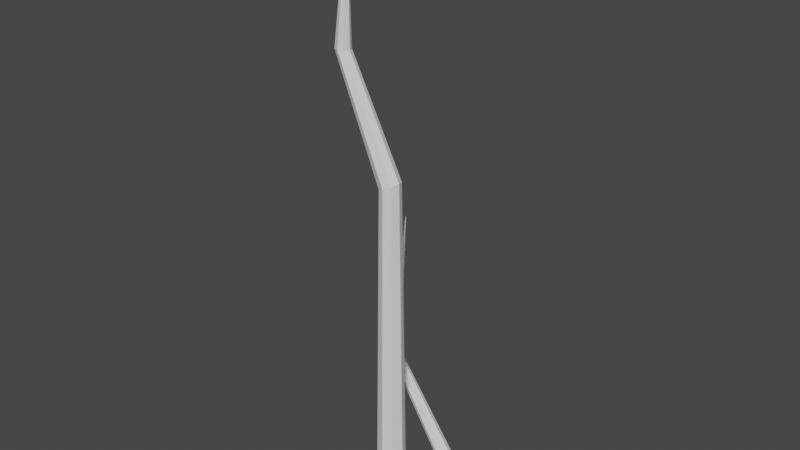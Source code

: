 # Source: Tree_4LOD1.blend  (saved by Blender 3.2.14; exported with 4.5.12 LTS)
import bpy
from mathutils import Matrix  # noqa: F401  (used for matrix-valued properties, if any)

bpy.ops.wm.read_factory_settings(use_empty=True)
scene = bpy.context.scene
scene.name = 'Scene'

# ---- collections
col_collection = bpy.data.collections.new('Collection'); scene.collection.children.link(col_collection)

# ---- world
world_world = bpy.data.worlds.new('World'); scene.world = world_world
world_world.use_nodes = True; world_world.node_tree.nodes.clear()
_N = world_world.node_tree.nodes; _L = world_world.node_tree.links
n0 = _N.new('ShaderNodeOutputWorld'); n0.name = 'World Output'; n0.location = (300, 300)
n1 = _N.new('ShaderNodeBackground'); n1.name = 'Background'; n1.location = (10, 300)
n1.inputs[0].default_value = (0.05088, 0.05088, 0.05088, 1.0)
_L.new(n1.outputs[0], n0.inputs[0])
n0.is_active_output = True
world_world.color = (0.05088, 0.05088, 0.05088)
world_world.use_sun_shadow = False
world_world.sun_shadow_jitter_overblur = 0.0

# ---- meshes
me_cube_001 = bpy.data.meshes.new('Cube.001')
me_cube_001.from_pydata([(-0.105, -0.105, -0.15), (-0.084, -0.084, 0.15), (-0.105, 0.105, -0.15), (-0.084, 0.084, 0.15), (0.105, -0.105, -0.15), (0.084, -0.084, 0.15), (0.105, 0.105, -0.15), (0.084, 0.084, 0.15), (-0.15, 0.0, -0.15), (-0.12, 0.0, 0.15), (0.15, 0.0, -0.15), (0.12, 0.0, 0.15), (0.0, 0.15, -0.15), (0.0, 0.12, 0.15), (0.0, -0.15, -0.15), (0.0, -0.12, 0.15), (0.0, 0.0, -0.15), (-0.08001, 0.0, 2.913), (-0.056, 0.0588, 2.924), (7.314e-08, 0.084, 2.95), (0.056, 0.0588, 2.976), (0.08001, 0.0, 2.987), (0.056, -0.0588, 2.976), (7.314e-08, -0.084, 2.95), (-0.056, -0.0588, 2.924), (-0.4772, 0.0, 3.863), (-0.4587, 0.04116, 3.862), (-0.4157, 0.0588, 3.86), (-0.3726, 0.04116, 3.857), (-0.3542, 0.0, 3.856), (-0.3726, -0.04116, 3.857), (-0.4157, -0.0588, 3.86), (-0.4587, -0.04116, 3.862), (-0.3556, 0.0, 4.861), (-0.3554, 0.0004116, 4.86), (-0.355, 0.000588, 4.858), (-0.3545, 0.0004116, 4.855), (-0.3544, 0.0, 4.854), (-0.3545, -0.0004116, 4.855), (-0.355, -0.000588, 4.858), (-0.3554, -0.0004116, 4.86), (-0.355, 0.0, 4.858)], [], [(8, 9, 3, 2), (12, 13, 7, 6), (10, 11, 5, 4), (14, 15, 1, 0), (16, 10, 4, 14), (5, 11, 21, 22), (13, 3, 18, 19), (12, 6, 10, 16), (6, 7, 11, 10), (0, 1, 9, 8), (2, 12, 16, 8), (15, 5, 22, 23), (7, 13, 19, 20), (8, 16, 14, 0), (4, 5, 15, 14), (2, 3, 13, 12), (24, 23, 31, 32), (21, 20, 28, 29), (19, 18, 26, 27), (18, 17, 25, 26), (11, 7, 20, 21), (9, 1, 24, 17), (3, 9, 17, 18), (1, 15, 23, 24), (28, 27, 35, 36), (32, 31, 39, 40), (29, 28, 36, 37), (27, 26, 34, 35), (20, 19, 27, 28), (23, 22, 30, 31), (17, 24, 32, 25), (22, 21, 29, 30), (41, 33, 40, 39), (35, 34, 33, 41), (36, 35, 41, 37), (37, 41, 39, 38), (31, 30, 38, 39), (25, 32, 40, 33), (30, 29, 37, 38), (26, 25, 33, 34)])
_uv = me_cube_001.uv_layers.new(name='UVMap')
_uv.uv.foreach_set('vector', [0.375, 0.125, 0.625, 0.125, 0.625, 0.25, 0.375, 0.25, 0.375, 0.375, 0.625, 0.375, 0.625, 0.5, 0.375, 0.5, 0.375, 0.625, 0.625, 0.625, 0.625, 0.75, 0.375, 0.75, 0.375, 0.875, 0.625, 0.875, 0.625, 1.0, 0.375, 1.0, 0.25, 0.625, 0.375, 0.625, 0.375, 0.75, 0.25, 0.75, 0.625, 0.75, 0.625, 0.625, 0.625, 0.625, 0.625, 0.75, 0.625, 0.375, 0.625, 0.25, 0.625, 0.25, 0.625, 0.375, 0.25, 0.5, 0.375, 0.5, 0.375, 0.625, 0.25, 0.625, 0.375, 0.5, 0.625, 0.5, 0.625, 0.625, 0.375, 0.625, 0.375, 0.0, 0.625, 0.0, 0.625, 0.125, 0.375, 0.125, 0.125, 0.5, 0.25, 0.5, 0.25, 0.625, 0.125, 0.625, 0.625, 0.875, 0.625, 0.75, 0.625, 0.75, 0.625, 0.875, 0.625, 0.5, 0.625, 0.375, 0.625, 0.375, 0.625, 0.5, 0.125, 0.625, 0.25, 0.625, 0.25, 0.75, 0.125, 0.75, 0.375, 0.75, 0.625, 0.75, 0.625, 0.875, 0.375, 0.875, 0.375, 0.25, 0.625, 0.25, 0.625, 0.375, 0.375, 0.375, 0.625, 1.0, 0.625, 0.875, 0.625, 0.875, 0.625, 1.0, 0.625, 0.625, 0.625, 0.5, 0.625, 0.5, 0.625, 0.625, 0.625, 0.375, 0.625, 0.25, 0.625, 0.25, 0.625, 0.375, 0.625, 0.25, 0.625, 0.125, 0.625, 0.125, 0.625, 0.25, 0.625, 0.625, 0.625, 0.5, 0.625, 0.5, 0.625, 0.625, 0.625, 0.125, 0.625, 0.0, 0.625, 0.0, 0.625, 0.125, 0.625, 0.25, 0.625, 0.125, 0.625, 0.125, 0.625, 0.25, 0.625, 1.0, 0.625, 0.875, 0.625, 0.875, 0.625, 1.0, 0.625, 0.5, 0.625, 0.375, 0.625, 0.375, 0.625, 0.5, 0.625, 1.0, 0.625, 0.875, 0.625, 0.875, 0.625, 1.0, 0.625, 0.625, 0.625, 0.5, 0.625, 0.5, 0.625, 0.625, 0.625, 0.375, 0.625, 0.25, 0.625, 0.25, 0.625, 0.375, 0.625, 0.5, 0.625, 0.375, 0.625, 0.375, 0.625, 0.5, 0.625, 0.875, 0.625, 0.75, 0.625, 0.75, 0.625, 0.875, 0.625, 0.125, 0.625, 0.0, 0.625, 0.0, 0.625, 0.125, 0.625, 0.75, 0.625, 0.625, 0.625, 0.625, 0.625, 0.75, 0.75, 0.625, 0.875, 0.625, 0.875, 0.75, 0.75, 0.75, 0.75, 0.5, 0.875, 0.5, 0.875, 0.625, 0.75, 0.625, 0.625, 0.5, 0.75, 0.5, 0.75, 0.625, 0.625, 0.625, 0.625, 0.625, 0.75, 0.625, 0.75, 0.75, 0.625, 0.75, 0.625, 0.875, 0.625, 0.75, 0.625, 0.75, 0.625, 0.875, 0.625, 0.125, 0.625, 0.0, 0.625, 0.0, 0.625, 0.125, 0.625, 0.75, 0.625, 0.625, 0.625, 0.625, 0.625, 0.75, 0.625, 0.25, 0.625, 0.125, 0.625, 0.125, 0.625, 0.25])
me_cube_001.update()
me_cube_002 = bpy.data.meshes.new('Cube.002')
me_cube_002.from_pydata([(-0.09071, -0.03208, -0.1449), (-0.2766, -0.0468, -0.01019), (-0.06159, 0.04274, -0.139), (-0.2766, 0.0512, -0.01019), (-0.0557, -0.05422, -0.02466), (-0.1947, -0.0468, 0.04364), (-0.01814, 0.04276, -0.0162), (-0.1947, 0.0512, 0.04364), (-0.08843, 0.00196, -0.1608), (-0.2942, 0.002197, -0.02173), (-1.863e-09, 1.304e-08, 0.0), (-0.1772, 0.002197, 0.05517), (-0.03472, 0.05967, -0.06958), (-0.2357, 0.0722, 0.01672), (-0.08036, -0.05757, -0.07876), (-0.2357, -0.0678, 0.01672), (-0.05214, 0.0008157, -0.07301), (-0.8408, 0.0007266, 0.8464), (-0.8241, 0.03446, 0.8399), (-0.785, 0.04976, 0.8405), (-0.7459, 0.03652, 0.8482), (-0.7291, 0.003667, 0.8583), (-0.7459, -0.03006, 0.8648), (-0.785, -0.04536, 0.8641), (-0.8241, -0.03212, 0.8565), (-0.9162, 0.2894, 2.007), (-0.916, 0.2905, 2.004), (-0.9154, 0.291, 2.005), (-0.9149, 0.2906, 2.008), (-0.9147, 0.2895, 2.013), (-0.9149, 0.2884, 2.016), (-0.9154, 0.2879, 2.016), (-0.916, 0.2883, 2.012), (-0.9154, 0.2894, 2.01)], [], [(8, 9, 3, 2), (12, 13, 7, 6), (10, 11, 5, 4), (14, 15, 1, 0), (16, 10, 4, 14), (9, 1, 24, 17), (11, 7, 20, 21), (12, 6, 10, 16), (6, 7, 11, 10), (0, 1, 9, 8), (2, 12, 16, 8), (5, 11, 21, 22), (13, 3, 18, 19), (8, 16, 14, 0), (4, 5, 15, 14), (2, 3, 13, 12), (20, 19, 27, 28), (24, 23, 31, 32), (21, 20, 28, 29), (19, 18, 26, 27), (3, 9, 17, 18), (1, 15, 23, 24), (7, 13, 19, 20), (15, 5, 22, 23), (33, 25, 32, 31), (27, 26, 25, 33), (28, 27, 33, 29), (29, 33, 31, 30), (23, 22, 30, 31), (17, 24, 32, 25), (22, 21, 29, 30), (18, 17, 25, 26)])
_uv = me_cube_002.uv_layers.new(name='UVMap')
_uv.uv.foreach_set('vector', [0.375, 0.125, 0.625, 0.125, 0.625, 0.25, 0.375, 0.25, 0.375, 0.375, 0.625, 0.375, 0.625, 0.5, 0.375, 0.5, 0.375, 0.625, 0.625, 0.625, 0.625, 0.75, 0.375, 0.75, 0.375, 0.875, 0.625, 0.875, 0.625, 1.0, 0.375, 1.0, 0.25, 0.625, 0.375, 0.625, 0.375, 0.75, 0.25, 0.75, 0.625, 0.125, 0.625, 0.0, 0.625, 0.0, 0.625, 0.125, 0.625, 0.625, 0.625, 0.5, 0.625, 0.5, 0.625, 0.625, 0.25, 0.5, 0.375, 0.5, 0.375, 0.625, 0.25, 0.625, 0.375, 0.5, 0.625, 0.5, 0.625, 0.625, 0.375, 0.625, 0.375, 0.0, 0.625, 0.0, 0.625, 0.125, 0.375, 0.125, 0.125, 0.5, 0.25, 0.5, 0.25, 0.625, 0.125, 0.625, 0.625, 0.75, 0.625, 0.625, 0.625, 0.625, 0.625, 0.75, 0.625, 0.375, 0.625, 0.25, 0.625, 0.25, 0.625, 0.375, 0.125, 0.625, 0.25, 0.625, 0.25, 0.75, 0.125, 0.75, 0.375, 0.75, 0.625, 0.75, 0.625, 0.875, 0.375, 0.875, 0.375, 0.25, 0.625, 0.25, 0.625, 0.375, 0.375, 0.375, 0.625, 0.5, 0.625, 0.375, 0.625, 0.375, 0.625, 0.5, 0.625, 1.0, 0.625, 0.875, 0.625, 0.875, 0.625, 1.0, 0.625, 0.625, 0.625, 0.5, 0.625, 0.5, 0.625, 0.625, 0.625, 0.375, 0.625, 0.25, 0.625, 0.25, 0.625, 0.375, 0.625, 0.25, 0.625, 0.125, 0.625, 0.125, 0.625, 0.25, 0.625, 1.0, 0.625, 0.875, 0.625, 0.875, 0.625, 1.0, 0.625, 0.5, 0.625, 0.375, 0.625, 0.375, 0.625, 0.5, 0.625, 0.875, 0.625, 0.75, 0.625, 0.75, 0.625, 0.875, 0.75, 0.625, 0.875, 0.625, 0.875, 0.75, 0.75, 0.75, 0.75, 0.5, 0.875, 0.5, 0.875, 0.625, 0.75, 0.625, 0.625, 0.5, 0.75, 0.5, 0.75, 0.625, 0.625, 0.625, 0.625, 0.625, 0.75, 0.625, 0.75, 0.75, 0.625, 0.75, 0.625, 0.875, 0.625, 0.75, 0.625, 0.75, 0.625, 0.875, 0.625, 0.125, 0.625, 0.0, 0.625, 0.0, 0.625, 0.125, 0.625, 0.75, 0.625, 0.625, 0.625, 0.625, 0.625, 0.75, 0.625, 0.25, 0.625, 0.125, 0.625, 0.125, 0.625, 0.25])
me_cube_002.update()

# ---- objects
ob_cube = bpy.data.objects.new('Cube', me_cube_001)
ob_cube_001 = bpy.data.objects.new('Cube.001', me_cube_002)

# ---- transforms, parenting, visibility, modifiers, constraints
ob_cube.location = (0.0, 0.0, 0.0)
_vg = ob_cube.vertex_groups.new(name='Group')
_m = ob_cube.modifiers.new('ParticleSystem', 'PARTICLE_SYSTEM')
ob_cube_001.location = (0.1466, 0.813, 0.02868)

# ---- collection membership
col_collection.objects.link(ob_cube)
col_collection.objects.link(ob_cube_001)

# ---- scene / render settings (as saved in the file)
scene.frame_start = 1; scene.frame_end = 250; scene.frame_set(1)
scene.render.engine = 'BLENDER_EEVEE_NEXT'
scene.cycles.sampling_pattern = 'TABULATED_SOBOL'
scene.cycles.use_light_tree = False
scene.view_settings.view_transform = 'Filmic'
bpy.context.view_layer.update()

# ---- added for rendering (the .blend has no active camera and no usable light): camera, sun
cam_auto = bpy.data.cameras.new('AutoCamera')
cam_auto.lens = 50.0
cam_auto.sensor_width = 36.0
cam_auto.clip_end = 1000.0
ob_auto_camera = bpy.data.objects.new('AutoCamera', cam_auto)
scene.collection.objects.link(ob_auto_camera)
ob_auto_camera.location = (4.54497, -5.34873, 6.23953)
ob_auto_camera.rotation_euler = (1.09748, -7.21219e-08, 0.694738)
scene.camera = ob_auto_camera
light_auto_sun = bpy.data.lights.new('AutoSun', 'SUN')
light_auto_sun.energy = 3.0
light_auto_sun.angle = 0.0523599
ob_auto_sun = bpy.data.objects.new('AutoSun', light_auto_sun)
scene.collection.objects.link(ob_auto_sun)
ob_auto_sun.rotation_euler = (0.872665, 0.174533, 0.523599)
bpy.context.view_layer.update()
